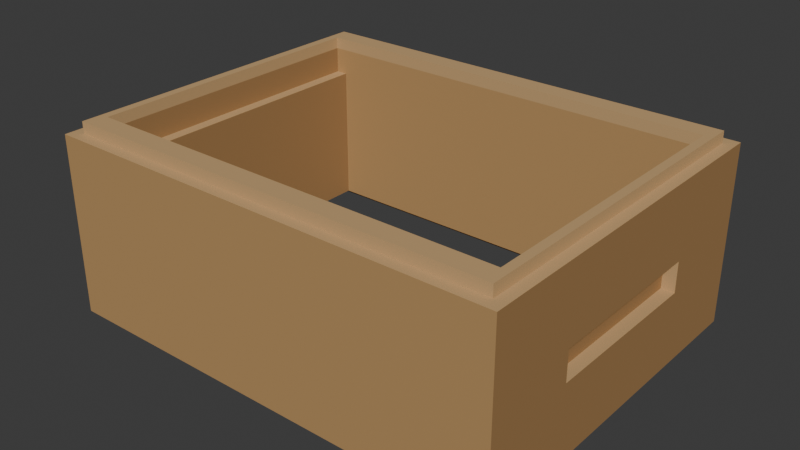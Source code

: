 # Source: source.blend  (saved by Blender 4.3.34; exported with 4.5.12 LTS)
import bpy
from mathutils import Matrix  # noqa: F401  (used for matrix-valued properties, if any)

bpy.ops.wm.read_factory_settings(use_empty=True)
scene = bpy.context.scene
scene.name = 'Scene'

# ---- collections
col_collection = bpy.data.collections.new('Collection'); scene.collection.children.link(col_collection)

# ---- materials (node trees are filled in below, after node groups)
mat_honeytimberlonggrain = bpy.data.materials.new('HoneyTimberLongGrain')
mat_honeytimberlonggrain.diffuse_color = (0.48, 0.285, 0.115, 1.0)
mat_warmendgrain = bpy.data.materials.new('WarmEndGrain')
mat_warmendgrain.diffuse_color = (0.37, 0.205, 0.078, 1.0)
mat_freshcutinnertimber = bpy.data.materials.new('FreshCutInnerTimber')
mat_freshcutinnertimber.diffuse_color = (0.57, 0.365, 0.17, 1.0)

# ---- material node trees
mat_honeytimberlonggrain.use_nodes = True; mat_honeytimberlonggrain.node_tree.nodes.clear()
_N = mat_honeytimberlonggrain.node_tree.nodes; _L = mat_honeytimberlonggrain.node_tree.links
n0 = _N.new('ShaderNodeBsdfPrincipled'); n0.name = 'Principled BSDF'; n0.location = (10, 300)
n0.inputs[0].default_value = (0.48, 0.285, 0.115, 1.0)
n0.inputs[2].default_value = 0.69
n1 = _N.new('ShaderNodeOutputMaterial'); n1.name = 'Material Output'; n1.location = (300, 300)
_L.new(n0.outputs[0], n1.inputs[0])
n1.is_active_output = True
mat_warmendgrain.use_nodes = True; mat_warmendgrain.node_tree.nodes.clear()
_N = mat_warmendgrain.node_tree.nodes; _L = mat_warmendgrain.node_tree.links
n0 = _N.new('ShaderNodeBsdfPrincipled'); n0.name = 'Principled BSDF'; n0.location = (10, 300)
n0.inputs[0].default_value = (0.37, 0.205, 0.078, 1.0)
n0.inputs[2].default_value = 0.77
n1 = _N.new('ShaderNodeOutputMaterial'); n1.name = 'Material Output'; n1.location = (300, 300)
_L.new(n0.outputs[0], n1.inputs[0])
n1.is_active_output = True
mat_freshcutinnertimber.use_nodes = True; mat_freshcutinnertimber.node_tree.nodes.clear()
_N = mat_freshcutinnertimber.node_tree.nodes; _L = mat_freshcutinnertimber.node_tree.links
n0 = _N.new('ShaderNodeBsdfPrincipled'); n0.name = 'Principled BSDF'; n0.location = (10, 300)
n0.inputs[0].default_value = (0.57, 0.365, 0.17, 1.0)
n0.inputs[2].default_value = 0.73
n1 = _N.new('ShaderNodeOutputMaterial'); n1.name = 'Material Output'; n1.location = (300, 300)
_L.new(n0.outputs[0], n1.inputs[0])
n1.is_active_output = True

# ---- world
world_world = bpy.data.worlds.new('World'); scene.world = world_world
world_world.use_nodes = True; world_world.node_tree.nodes.clear()
_N = world_world.node_tree.nodes; _L = world_world.node_tree.links
n0 = _N.new('ShaderNodeOutputWorld'); n0.name = 'World Output'; n0.location = (300, 300)
n1 = _N.new('ShaderNodeBackground'); n1.name = 'Background'; n1.location = (10, 300)
n1.inputs[0].default_value = (0.05088, 0.05088, 0.05088, 1.0)
_L.new(n1.outputs[0], n0.inputs[0])
n0.is_active_output = True
world_world.color = (0.05088, 0.05088, 0.05088)
world_world.sun_shadow_jitter_overblur = 0.0

# ---- meshes
me_continuousopenrebatedhivesuper = bpy.data.meshes.new('ContinuousOpenRebatedHiveSuper')
me_continuousopenrebatedhivesuper.from_pydata([(-0.32, -0.25, 0.022), (-0.32, -0.238, 0.022), (-0.32, -0.238, 0.0), (-0.32, -0.25, 0.0), (-0.308, -0.25, 0.0), (-0.308, -0.25, 0.022), (-0.308, -0.238, 0.0), (-0.32, -0.25, 0.102), (-0.32, -0.238, 0.102), (-0.308, -0.25, 0.102), (-0.32, -0.25, 0.144), (-0.32, -0.238, 0.144), (-0.308, -0.25, 0.144), (-0.32, -0.25, 0.214), (-0.32, -0.238, 0.214), (-0.308, -0.25, 0.214), (-0.32, -0.25, 0.25), (-0.32, -0.238, 0.25), (-0.308, -0.25, 0.25), (-0.308, -0.238, 0.25), (-0.32, -0.234, 0.022), (-0.32, -0.234, 0.0), (-0.308, -0.234, 0.0), (-0.308, -0.234, 0.022), (-0.308, -0.238, 0.022), (-0.32, -0.234, 0.102), (-0.32, -0.234, 0.144), (-0.32, -0.234, 0.214), (-0.32, -0.234, 0.25), (-0.308, -0.234, 0.25), (-0.32, -0.206, 0.022), (-0.32, -0.206, 0.0), (-0.308, -0.206, 0.0), (-0.308, -0.206, 0.022), (-0.32, -0.206, 0.102), (-0.32, -0.206, 0.144), (-0.32, -0.206, 0.214), (-0.32, -0.206, 0.25), (-0.308, -0.206, 0.25), (-0.32, -0.118, 0.022), (-0.32, -0.118, 0.0), (-0.308, -0.118, 0.0), (-0.308, -0.118, 0.022), (-0.32, -0.118, 0.102), (-0.32, -0.118, 0.144), (-0.308, -0.118, 0.144), (-0.308, -0.118, 0.102), (-0.32, -0.118, 0.214), (-0.32, -0.118, 0.25), (-0.308, -0.118, 0.25), (-0.32, 0.118, 0.022), (-0.32, 0.118, 0.0), (-0.308, 0.118, 0.0), (-0.308, 0.118, 0.022), (-0.32, 0.118, 0.102), (-0.308, 0.118, 0.102), (-0.32, 0.118, 0.214), (-0.32, 0.118, 0.144), (-0.308, 0.118, 0.144), (-0.32, 0.118, 0.25), (-0.308, 0.118, 0.25), (-0.32, 0.206, 0.022), (-0.32, 0.206, 0.0), (-0.308, 0.206, 0.0), (-0.308, 0.206, 0.022), (-0.32, 0.206, 0.102), (-0.32, 0.206, 0.144), (-0.32, 0.206, 0.214), (-0.32, 0.206, 0.25), (-0.308, 0.206, 0.25), (-0.32, 0.234, 0.022), (-0.32, 0.234, 0.0), (-0.308, 0.234, 0.0), (-0.308, 0.234, 0.022), (-0.32, 0.234, 0.102), (-0.32, 0.234, 0.144), (-0.32, 0.234, 0.214), (-0.32, 0.234, 0.25), (-0.308, 0.234, 0.25), (-0.32, 0.238, 0.022), (-0.32, 0.238, 0.0), (-0.308, 0.238, 0.0), (-0.308, 0.238, 0.022), (-0.32, 0.238, 0.102), (-0.32, 0.238, 0.144), (-0.32, 0.238, 0.214), (-0.32, 0.238, 0.25), (-0.308, 0.238, 0.25), (-0.32, 0.25, 0.022), (-0.32, 0.25, 0.0), (-0.308, 0.25, 0.022), (-0.308, 0.25, 0.0), (-0.32, 0.25, 0.102), (-0.308, 0.25, 0.102), (-0.32, 0.25, 0.144), (-0.308, 0.25, 0.144), (-0.32, 0.25, 0.214), (-0.308, 0.25, 0.214), (-0.32, 0.25, 0.25), (-0.308, 0.25, 0.25), (-0.304, -0.25, 0.0), (-0.304, -0.25, 0.022), (-0.304, -0.238, 0.022), (-0.304, -0.238, 0.0), (-0.304, -0.25, 0.102), (-0.304, -0.25, 0.144), (-0.304, -0.25, 0.214), (-0.304, -0.25, 0.25), (-0.304, -0.238, 0.25), (-0.304, -0.234, 0.022), (-0.304, -0.234, 0.25), (-0.304, -0.206, 0.022), (-0.304, -0.206, 0.25), (-0.304, -0.118, 0.022), (-0.304, -0.118, 0.144), (-0.304, -0.118, 0.102), (-0.304, -0.118, 0.25), (-0.304, 0.118, 0.022), (-0.304, 0.118, 0.102), (-0.304, 0.118, 0.144), (-0.304, 0.118, 0.25), (-0.304, 0.206, 0.022), (-0.304, 0.206, 0.25), (-0.304, 0.234, 0.022), (-0.304, 0.234, 0.25), (-0.304, 0.238, 0.022), (-0.304, 0.238, 0.25), (-0.304, 0.238, 0.0), (-0.304, 0.25, 0.022), (-0.304, 0.25, 0.0), (-0.304, 0.25, 0.102), (-0.304, 0.25, 0.144), (-0.304, 0.25, 0.214), (-0.304, 0.25, 0.25), (-0.302, -0.25, 0.0), (-0.302, -0.25, 0.022), (-0.302, -0.238, 0.022), (-0.302, -0.238, 0.0), (-0.302, -0.25, 0.102), (-0.302, -0.25, 0.144), (-0.302, -0.25, 0.214), (-0.302, -0.25, 0.25), (-0.302, -0.238, 0.25), (-0.302, -0.234, 0.022), (-0.302, -0.234, 0.25), (-0.302, -0.206, 0.022), (-0.304, -0.234, 0.266), (-0.304, -0.206, 0.266), (-0.302, -0.234, 0.266), (-0.302, -0.206, 0.266), (-0.302, -0.118, 0.022), (-0.302, -0.118, 0.144), (-0.302, -0.118, 0.102), (-0.304, -0.118, 0.266), (-0.302, -0.118, 0.266), (-0.302, 0.118, 0.022), (-0.302, 0.118, 0.102), (-0.302, 0.118, 0.144), (-0.304, 0.118, 0.266), (-0.302, 0.118, 0.266), (-0.302, 0.206, 0.022), (-0.304, 0.206, 0.266), (-0.302, 0.206, 0.266), (-0.302, 0.234, 0.022), (-0.304, 0.234, 0.266), (-0.302, 0.234, 0.266), (-0.302, 0.234, 0.25), (-0.302, 0.238, 0.022), (-0.302, 0.238, 0.25), (-0.302, 0.238, 0.0), (-0.302, 0.25, 0.022), (-0.302, 0.25, 0.0), (-0.302, 0.25, 0.102), (-0.302, 0.25, 0.144), (-0.302, 0.25, 0.214), (-0.302, 0.25, 0.25), (-0.292, -0.25, 0.0), (-0.292, -0.25, 0.022), (-0.292, -0.238, 0.022), (-0.292, -0.238, 0.0), (-0.292, -0.25, 0.102), (-0.292, -0.25, 0.144), (-0.292, -0.25, 0.214), (-0.292, -0.25, 0.25), (-0.292, -0.238, 0.25), (-0.292, -0.234, 0.022), (-0.292, -0.234, 0.25), (-0.292, -0.206, 0.022), (-0.292, -0.234, 0.266), (-0.292, -0.206, 0.266), (-0.292, -0.118, 0.022), (-0.292, -0.206, 0.214), (-0.292, -0.118, 0.214), (-0.292, -0.118, 0.25), (-0.292, -0.206, 0.25), (-0.292, -0.118, 0.266), (-0.292, 0.118, 0.022), (-0.292, 0.118, 0.214), (-0.292, 0.118, 0.25), (-0.292, 0.118, 0.266), (-0.292, 0.206, 0.022), (-0.292, 0.206, 0.214), (-0.292, 0.206, 0.25), (-0.292, 0.206, 0.266), (-0.292, 0.234, 0.022), (-0.292, 0.234, 0.266), (-0.292, 0.234, 0.25), (-0.292, 0.238, 0.022), (-0.292, 0.238, 0.25), (-0.292, 0.238, 0.0), (-0.292, 0.25, 0.022), (-0.292, 0.25, 0.0), (-0.292, 0.25, 0.102), (-0.292, 0.25, 0.144), (-0.292, 0.25, 0.214), (-0.292, 0.25, 0.25), (-0.276, -0.25, 0.0), (-0.276, -0.25, 0.022), (-0.276, -0.238, 0.022), (-0.276, -0.238, 0.0), (-0.276, -0.25, 0.102), (-0.276, -0.25, 0.144), (-0.276, -0.25, 0.214), (-0.276, -0.25, 0.25), (-0.276, -0.238, 0.25), (-0.276, -0.234, 0.022), (-0.276, -0.234, 0.25), (-0.276, -0.206, 0.022), (-0.276, -0.206, 0.25), (-0.276, -0.206, 0.214), (-0.276, -0.234, 0.266), (-0.276, -0.206, 0.266), (-0.276, -0.118, 0.022), (-0.276, -0.118, 0.102), (-0.276, -0.206, 0.102), (-0.276, -0.118, 0.144), (-0.276, -0.206, 0.144), (-0.276, -0.118, 0.214), (-0.276, 0.118, 0.022), (-0.276, 0.118, 0.102), (-0.276, 0.118, 0.144), (-0.276, 0.118, 0.214), (-0.276, 0.206, 0.022), (-0.276, 0.206, 0.102), (-0.276, 0.206, 0.144), (-0.276, 0.206, 0.214), (-0.276, 0.234, 0.022), (-0.276, 0.206, 0.25), (-0.276, 0.206, 0.266), (-0.276, 0.234, 0.266), (-0.276, 0.234, 0.25), (-0.276, 0.238, 0.022), (-0.276, 0.238, 0.25), (-0.276, 0.238, 0.0), (-0.276, 0.25, 0.022), (-0.276, 0.25, 0.0), (-0.276, 0.25, 0.102), (-0.276, 0.25, 0.144), (-0.276, 0.25, 0.214), (-0.276, 0.25, 0.25), (0.276, -0.25, 0.0), (0.276, -0.25, 0.022), (0.276, -0.238, 0.022), (0.276, -0.238, 0.0), (0.276, -0.25, 0.102), (0.276, -0.25, 0.144), (0.276, -0.25, 0.214), (0.276, -0.25, 0.25), (0.276, -0.238, 0.25), (0.276, -0.234, 0.022), (0.276, -0.234, 0.25), (0.276, -0.206, 0.102), (0.276, -0.206, 0.022), (0.276, -0.206, 0.144), (0.276, -0.206, 0.214), (0.276, -0.206, 0.25), (0.276, -0.234, 0.266), (0.276, -0.206, 0.266), (0.276, 0.206, 0.022), (0.276, 0.206, 0.102), (0.276, 0.234, 0.022), (0.276, 0.206, 0.144), (0.276, 0.206, 0.214), (0.276, 0.206, 0.25), (0.276, 0.206, 0.266), (0.276, 0.234, 0.266), (0.276, 0.234, 0.25), (0.276, 0.238, 0.022), (0.276, 0.238, 0.25), (0.276, 0.238, 0.0), (0.276, 0.25, 0.022), (0.276, 0.25, 0.0), (0.276, 0.25, 0.102), (0.276, 0.25, 0.144), (0.276, 0.25, 0.214), (0.276, 0.25, 0.25), (0.292, -0.25, 0.0), (0.292, -0.25, 0.022), (0.292, -0.238, 0.022), (0.292, -0.238, 0.0), (0.292, -0.25, 0.102), (0.292, -0.25, 0.144), (0.292, -0.25, 0.214), (0.292, -0.25, 0.25), (0.292, -0.238, 0.25), (0.292, -0.234, 0.022), (0.292, -0.234, 0.25), (0.292, -0.206, 0.022), (0.292, -0.206, 0.25), (0.292, -0.206, 0.214), (0.292, -0.234, 0.266), (0.292, -0.206, 0.266), (0.276, -0.118, 0.102), (0.276, -0.118, 0.022), (0.292, -0.118, 0.022), (0.276, -0.118, 0.144), (0.276, -0.118, 0.214), (0.292, -0.118, 0.214), (0.276, 0.118, 0.102), (0.276, 0.118, 0.022), (0.292, 0.118, 0.022), (0.276, 0.118, 0.144), (0.276, 0.118, 0.214), (0.292, 0.118, 0.214), (0.292, 0.206, 0.022), (0.292, 0.206, 0.214), (0.292, 0.234, 0.022), (0.292, 0.206, 0.25), (0.292, 0.206, 0.266), (0.292, 0.234, 0.266), (0.292, 0.234, 0.25), (0.292, 0.238, 0.022), (0.292, 0.238, 0.25), (0.292, 0.238, 0.0), (0.292, 0.25, 0.022), (0.292, 0.25, 0.0), (0.292, 0.25, 0.102), (0.292, 0.25, 0.144), (0.292, 0.25, 0.214), (0.292, 0.25, 0.25), (0.302, -0.25, 0.0), (0.302, -0.25, 0.022), (0.302, -0.238, 0.022), (0.302, -0.238, 0.0), (0.302, -0.25, 0.102), (0.302, -0.25, 0.144), (0.302, -0.25, 0.214), (0.302, -0.25, 0.25), (0.302, -0.238, 0.25), (0.302, -0.234, 0.022), (0.302, -0.234, 0.25), (0.302, -0.206, 0.022), (0.302, -0.234, 0.266), (0.302, -0.206, 0.266), (0.302, -0.118, 0.022), (0.292, -0.118, 0.25), (0.292, -0.118, 0.266), (0.302, -0.118, 0.266), (0.302, 0.118, 0.022), (0.302, -0.118, 0.102), (0.302, 0.118, 0.102), (0.302, 0.118, 0.144), (0.302, -0.118, 0.144), (0.292, 0.118, 0.25), (0.292, 0.118, 0.266), (0.302, 0.118, 0.266), (0.302, 0.206, 0.022), (0.302, 0.206, 0.266), (0.302, 0.234, 0.022), (0.302, 0.234, 0.266), (0.302, 0.234, 0.25), (0.302, 0.238, 0.022), (0.302, 0.238, 0.25), (0.302, 0.238, 0.0), (0.302, 0.25, 0.022), (0.302, 0.25, 0.0), (0.302, 0.25, 0.102), (0.302, 0.25, 0.144), (0.302, 0.25, 0.214), (0.302, 0.25, 0.25), (0.304, -0.25, 0.0), (0.304, -0.25, 0.022), (0.304, -0.238, 0.022), (0.304, -0.238, 0.0), (0.304, -0.25, 0.102), (0.304, -0.25, 0.144), (0.304, -0.25, 0.214), (0.304, -0.25, 0.25), (0.304, -0.238, 0.25), (0.304, -0.234, 0.022), (0.304, -0.234, 0.25), (0.304, -0.206, 0.022), (0.304, -0.206, 0.25), (0.304, -0.206, 0.266), (0.304, -0.234, 0.266), (0.304, -0.118, 0.022), (0.304, -0.118, 0.144), (0.304, -0.118, 0.102), (0.304, -0.118, 0.25), (0.304, -0.118, 0.266), (0.304, 0.118, 0.022), (0.304, 0.118, 0.102), (0.304, 0.118, 0.144), (0.304, 0.118, 0.25), (0.304, 0.118, 0.266), (0.304, 0.206, 0.022), (0.304, 0.206, 0.25), (0.304, 0.206, 0.266), (0.304, 0.234, 0.022), (0.304, 0.234, 0.25), (0.304, 0.234, 0.266), (0.304, 0.238, 0.022), (0.304, 0.238, 0.25), (0.304, 0.238, 0.0), (0.304, 0.25, 0.022), (0.304, 0.25, 0.0), (0.304, 0.25, 0.102), (0.304, 0.25, 0.144), (0.304, 0.25, 0.214), (0.304, 0.25, 0.25), (0.308, -0.25, 0.0), (0.308, -0.25, 0.022), (0.308, -0.238, 0.022), (0.308, -0.238, 0.0), (0.308, -0.25, 0.102), (0.308, -0.25, 0.144), (0.308, -0.25, 0.214), (0.308, -0.25, 0.25), (0.308, -0.238, 0.25), (0.308, -0.234, 0.022), (0.308, -0.234, 0.25), (0.308, -0.206, 0.022), (0.308, -0.206, 0.25), (0.308, -0.118, 0.022), (0.308, -0.118, 0.144), (0.308, -0.118, 0.102), (0.308, -0.118, 0.25), (0.308, 0.118, 0.022), (0.308, 0.118, 0.102), (0.308, 0.118, 0.144), (0.308, 0.118, 0.25), (0.308, 0.206, 0.022), (0.308, 0.206, 0.25), (0.308, 0.234, 0.022), (0.308, 0.234, 0.25), (0.308, 0.238, 0.022), (0.308, 0.238, 0.25), (0.308, 0.238, 0.0), (0.308, 0.25, 0.022), (0.308, 0.25, 0.0), (0.308, 0.25, 0.102), (0.308, 0.25, 0.144), (0.308, 0.25, 0.214), (0.308, 0.25, 0.25), (0.32, -0.25, 0.0), (0.32, -0.238, 0.0), (0.32, -0.238, 0.022), (0.32, -0.25, 0.022), (0.32, -0.238, 0.102), (0.32, -0.25, 0.102), (0.32, -0.238, 0.144), (0.32, -0.25, 0.144), (0.32, -0.238, 0.214), (0.32, -0.25, 0.214), (0.32, -0.238, 0.25), (0.32, -0.25, 0.25), (0.308, -0.234, 0.0), (0.32, -0.234, 0.0), (0.32, -0.234, 0.022), (0.32, -0.234, 0.102), (0.32, -0.234, 0.144), (0.32, -0.234, 0.214), (0.32, -0.234, 0.25), (0.308, -0.206, 0.0), (0.32, -0.206, 0.0), (0.32, -0.206, 0.022), (0.32, -0.206, 0.102), (0.32, -0.206, 0.144), (0.32, -0.206, 0.214), (0.32, -0.206, 0.25), (0.308, -0.118, 0.0), (0.32, -0.118, 0.0), (0.32, -0.118, 0.022), (0.32, -0.118, 0.102), (0.32, -0.118, 0.144), (0.32, -0.118, 0.214), (0.32, -0.118, 0.25), (0.308, 0.118, 0.0), (0.32, 0.118, 0.0), (0.32, 0.118, 0.022), (0.32, 0.118, 0.102), (0.32, 0.118, 0.144), (0.32, 0.118, 0.214), (0.32, 0.118, 0.25), (0.308, 0.206, 0.0), (0.32, 0.206, 0.0), (0.32, 0.206, 0.022), (0.32, 0.206, 0.102), (0.32, 0.206, 0.144), (0.32, 0.206, 0.214), (0.32, 0.206, 0.25), (0.308, 0.234, 0.0), (0.32, 0.234, 0.0), (0.32, 0.234, 0.022), (0.32, 0.234, 0.102), (0.32, 0.234, 0.144), (0.32, 0.234, 0.214), (0.32, 0.234, 0.25), (0.32, 0.238, 0.0), (0.32, 0.238, 0.022), (0.32, 0.238, 0.102), (0.32, 0.238, 0.144), (0.32, 0.238, 0.214), (0.32, 0.238, 0.25), (0.32, 0.25, 0.0), (0.32, 0.25, 0.022), (0.32, 0.25, 0.102), (0.32, 0.25, 0.144), (0.32, 0.25, 0.214), (0.32, 0.25, 0.25)], [], [(0, 1, 2), (0, 2, 3), (3, 4, 5), (3, 5, 0), (2, 6, 4), (2, 4, 3), (7, 8, 1), (7, 1, 0), (0, 5, 9), (0, 9, 7), (10, 11, 8), (10, 8, 7), (7, 9, 12), (7, 12, 10), (13, 14, 11), (13, 11, 10), (10, 12, 15), (10, 15, 13), (16, 17, 14), (16, 14, 13), (13, 15, 18), (13, 18, 16), (16, 18, 19), (16, 19, 17), (1, 20, 21), (1, 21, 2), (6, 22, 23), (6, 23, 24), (21, 22, 6), (21, 6, 2), (8, 25, 20), (8, 20, 1), (11, 26, 25), (11, 25, 8), (14, 27, 26), (14, 26, 11), (17, 28, 27), (17, 27, 14), (17, 19, 29), (17, 29, 28), (20, 30, 31), (20, 31, 21), (22, 32, 33), (22, 33, 23), (31, 32, 22), (31, 22, 21), (25, 34, 30), (25, 30, 20), (26, 35, 34), (26, 34, 25), (27, 36, 35), (27, 35, 26), (28, 37, 36), (28, 36, 27), (28, 29, 38), (28, 38, 37), (30, 39, 40), (30, 40, 31), (32, 41, 42), (32, 42, 33), (40, 41, 32), (40, 32, 31), (34, 43, 39), (34, 39, 30), (35, 44, 43), (35, 43, 34), (44, 45, 46), (44, 46, 43), (36, 47, 44), (36, 44, 35), (37, 48, 47), (37, 47, 36), (37, 38, 49), (37, 49, 48), (39, 50, 51), (39, 51, 40), (41, 52, 53), (41, 53, 42), (51, 52, 41), (51, 41, 40), (43, 54, 50), (43, 50, 39), (43, 46, 55), (43, 55, 54), (47, 56, 57), (47, 57, 44), (57, 58, 45), (57, 45, 44), (48, 59, 56), (48, 56, 47), (48, 49, 60), (48, 60, 59), (50, 61, 62), (50, 62, 51), (52, 63, 64), (52, 64, 53), (62, 63, 52), (62, 52, 51), (54, 65, 61), (54, 61, 50), (57, 66, 65), (57, 65, 54), (54, 55, 58), (54, 58, 57), (56, 67, 66), (56, 66, 57), (59, 68, 67), (59, 67, 56), (59, 60, 69), (59, 69, 68), (61, 70, 71), (61, 71, 62), (63, 72, 73), (63, 73, 64), (71, 72, 63), (71, 63, 62), (65, 74, 70), (65, 70, 61), (66, 75, 74), (66, 74, 65), (67, 76, 75), (67, 75, 66), (68, 77, 76), (68, 76, 67), (68, 69, 78), (68, 78, 77), (70, 79, 80), (70, 80, 71), (72, 81, 82), (72, 82, 73), (80, 81, 72), (80, 72, 71), (74, 83, 79), (74, 79, 70), (75, 84, 83), (75, 83, 74), (76, 85, 84), (76, 84, 75), (77, 86, 85), (77, 85, 76), (77, 78, 87), (77, 87, 86), (79, 88, 89), (79, 89, 80), (88, 90, 91), (88, 91, 89), (89, 91, 81), (89, 81, 80), (83, 92, 88), (83, 88, 79), (92, 93, 90), (92, 90, 88), (84, 94, 92), (84, 92, 83), (94, 95, 93), (94, 93, 92), (85, 96, 94), (85, 94, 84), (96, 97, 95), (96, 95, 94), (86, 98, 96), (86, 96, 85), (98, 99, 97), (98, 97, 96), (86, 87, 99), (86, 99, 98), (4, 100, 101), (4, 101, 5), (24, 102, 103), (24, 103, 6), (6, 103, 100), (6, 100, 4), (5, 101, 104), (5, 104, 9), (9, 104, 105), (9, 105, 12), (12, 105, 106), (12, 106, 15), (15, 106, 107), (15, 107, 18), (18, 107, 108), (18, 108, 19), (23, 109, 102), (23, 102, 24), (19, 108, 110), (19, 110, 29), (33, 111, 109), (33, 109, 23), (29, 110, 112), (29, 112, 38), (42, 113, 111), (42, 111, 33), (45, 114, 115), (45, 115, 46), (38, 112, 116), (38, 116, 49), (53, 117, 113), (53, 113, 42), (46, 115, 118), (46, 118, 55), (58, 119, 114), (58, 114, 45), (49, 116, 120), (49, 120, 60), (64, 121, 117), (64, 117, 53), (55, 118, 119), (55, 119, 58), (60, 120, 122), (60, 122, 69), (73, 123, 121), (73, 121, 64), (69, 122, 124), (69, 124, 78), (82, 125, 123), (82, 123, 73), (78, 124, 126), (78, 126, 87), (81, 127, 125), (81, 125, 82), (90, 128, 129), (90, 129, 91), (91, 129, 127), (91, 127, 81), (93, 130, 128), (93, 128, 90), (95, 131, 130), (95, 130, 93), (97, 132, 131), (97, 131, 95), (99, 133, 132), (99, 132, 97), (87, 126, 133), (87, 133, 99), (100, 134, 135), (100, 135, 101), (102, 136, 137), (102, 137, 103), (103, 137, 134), (103, 134, 100), (101, 135, 138), (101, 138, 104), (104, 138, 139), (104, 139, 105), (105, 139, 140), (105, 140, 106), (106, 140, 141), (106, 141, 107), (107, 141, 142), (107, 142, 108), (109, 143, 136), (109, 136, 102), (108, 142, 144), (108, 144, 110), (111, 145, 143), (111, 143, 109), (146, 147, 112), (146, 112, 110), (110, 144, 148), (110, 148, 146), (146, 148, 149), (146, 149, 147), (113, 150, 145), (113, 145, 111), (114, 151, 152), (114, 152, 115), (147, 153, 116), (147, 116, 112), (147, 149, 154), (147, 154, 153), (117, 155, 150), (117, 150, 113), (115, 152, 156), (115, 156, 118), (119, 157, 151), (119, 151, 114), (153, 158, 120), (153, 120, 116), (153, 154, 159), (153, 159, 158), (121, 160, 155), (121, 155, 117), (118, 156, 157), (118, 157, 119), (158, 161, 122), (158, 122, 120), (158, 159, 162), (158, 162, 161), (123, 163, 160), (123, 160, 121), (161, 164, 124), (161, 124, 122), (164, 165, 166), (164, 166, 124), (161, 162, 165), (161, 165, 164), (125, 167, 163), (125, 163, 123), (124, 166, 168), (124, 168, 126), (127, 169, 167), (127, 167, 125), (128, 170, 171), (128, 171, 129), (129, 171, 169), (129, 169, 127), (130, 172, 170), (130, 170, 128), (131, 173, 172), (131, 172, 130), (132, 174, 173), (132, 173, 131), (133, 175, 174), (133, 174, 132), (126, 168, 175), (126, 175, 133), (134, 176, 177), (134, 177, 135), (136, 178, 179), (136, 179, 137), (137, 179, 176), (137, 176, 134), (135, 177, 180), (135, 180, 138), (138, 180, 181), (138, 181, 139), (139, 181, 182), (139, 182, 140), (140, 182, 183), (140, 183, 141), (141, 183, 184), (141, 184, 142), (143, 185, 178), (143, 178, 136), (142, 184, 186), (142, 186, 144), (145, 187, 185), (145, 185, 143), (144, 186, 188), (144, 188, 148), (148, 188, 189), (148, 189, 149), (150, 190, 187), (150, 187, 145), (191, 192, 193), (191, 193, 194), (194, 193, 195), (194, 195, 189), (149, 189, 195), (149, 195, 154), (155, 196, 190), (155, 190, 150), (151, 157, 156), (151, 156, 152), (192, 197, 198), (192, 198, 193), (193, 198, 199), (193, 199, 195), (154, 195, 199), (154, 199, 159), (160, 200, 196), (160, 196, 155), (197, 201, 202), (197, 202, 198), (198, 202, 203), (198, 203, 199), (159, 199, 203), (159, 203, 162), (163, 204, 200), (163, 200, 160), (165, 205, 206), (165, 206, 166), (162, 203, 205), (162, 205, 165), (167, 207, 204), (167, 204, 163), (166, 206, 208), (166, 208, 168), (169, 209, 207), (169, 207, 167), (170, 210, 211), (170, 211, 171), (171, 211, 209), (171, 209, 169), (172, 212, 210), (172, 210, 170), (173, 213, 212), (173, 212, 172), (174, 214, 213), (174, 213, 173), (175, 215, 214), (175, 214, 174), (168, 208, 215), (168, 215, 175), (176, 216, 217), (176, 217, 177), (178, 218, 219), (178, 219, 179), (179, 219, 216), (179, 216, 176), (177, 217, 220), (177, 220, 180), (180, 220, 221), (180, 221, 181), (181, 221, 222), (181, 222, 182), (182, 222, 223), (182, 223, 183), (183, 223, 224), (183, 224, 184), (185, 225, 218), (185, 218, 178), (184, 224, 226), (184, 226, 186), (187, 227, 225), (187, 225, 185), (194, 228, 229), (194, 229, 191), (186, 226, 230), (186, 230, 188), (189, 231, 228), (189, 228, 194), (188, 230, 231), (188, 231, 189), (227, 232, 233), (227, 233, 234), (190, 232, 227), (190, 227, 187), (234, 233, 235), (234, 235, 236), (236, 235, 237), (236, 237, 229), (191, 229, 237), (191, 237, 192), (232, 238, 239), (232, 239, 233), (196, 238, 232), (196, 232, 190), (233, 239, 240), (233, 240, 235), (235, 240, 241), (235, 241, 237), (192, 237, 241), (192, 241, 197), (238, 242, 243), (238, 243, 239), (200, 242, 238), (200, 238, 196), (239, 243, 244), (239, 244, 240), (240, 244, 245), (240, 245, 241), (197, 241, 245), (197, 245, 201), (204, 246, 242), (204, 242, 200), (201, 245, 247), (201, 247, 202), (202, 247, 248), (202, 248, 203), (205, 249, 250), (205, 250, 206), (203, 248, 249), (203, 249, 205), (207, 251, 246), (207, 246, 204), (206, 250, 252), (206, 252, 208), (209, 253, 251), (209, 251, 207), (210, 254, 255), (210, 255, 211), (211, 255, 253), (211, 253, 209), (212, 256, 254), (212, 254, 210), (213, 257, 256), (213, 256, 212), (214, 258, 257), (214, 257, 213), (215, 259, 258), (215, 258, 214), (208, 252, 259), (208, 259, 215), (216, 260, 261), (216, 261, 217), (218, 262, 263), (218, 263, 219), (219, 263, 260), (219, 260, 216), (217, 261, 264), (217, 264, 220), (220, 264, 265), (220, 265, 221), (221, 265, 266), (221, 266, 222), (222, 266, 267), (222, 267, 223), (223, 267, 268), (223, 268, 224), (225, 269, 262), (225, 262, 218), (224, 268, 270), (224, 270, 226), (234, 271, 272), (234, 272, 227), (227, 272, 269), (227, 269, 225), (236, 273, 271), (236, 271, 234), (229, 274, 273), (229, 273, 236), (228, 275, 274), (228, 274, 229), (226, 270, 276), (226, 276, 230), (231, 277, 275), (231, 275, 228), (230, 276, 277), (230, 277, 231), (242, 278, 279), (242, 279, 243), (246, 280, 278), (246, 278, 242), (243, 279, 281), (243, 281, 244), (244, 281, 282), (244, 282, 245), (245, 282, 283), (245, 283, 247), (247, 283, 284), (247, 284, 248), (249, 285, 286), (249, 286, 250), (248, 284, 285), (248, 285, 249), (251, 287, 280), (251, 280, 246), (250, 286, 288), (250, 288, 252), (253, 289, 287), (253, 287, 251), (254, 290, 291), (254, 291, 255), (255, 291, 289), (255, 289, 253), (256, 292, 290), (256, 290, 254), (257, 293, 292), (257, 292, 256), (258, 294, 293), (258, 293, 257), (259, 295, 294), (259, 294, 258), (252, 288, 295), (252, 295, 259), (260, 296, 297), (260, 297, 261), (262, 298, 299), (262, 299, 263), (263, 299, 296), (263, 296, 260), (261, 297, 300), (261, 300, 264), (264, 300, 301), (264, 301, 265), (265, 301, 302), (265, 302, 266), (266, 302, 303), (266, 303, 267), (267, 303, 304), (267, 304, 268), (269, 305, 298), (269, 298, 262), (268, 304, 306), (268, 306, 270), (272, 307, 305), (272, 305, 269), (275, 308, 309), (275, 309, 274), (270, 306, 310), (270, 310, 276), (277, 311, 308), (277, 308, 275), (276, 310, 311), (276, 311, 277), (271, 312, 313), (271, 313, 272), (313, 314, 307), (313, 307, 272), (273, 315, 312), (273, 312, 271), (274, 316, 315), (274, 315, 273), (274, 309, 317), (274, 317, 316), (312, 318, 319), (312, 319, 313), (319, 320, 314), (319, 314, 313), (315, 321, 318), (315, 318, 312), (316, 322, 321), (316, 321, 315), (316, 317, 323), (316, 323, 322), (318, 279, 278), (318, 278, 319), (278, 324, 320), (278, 320, 319), (321, 281, 279), (321, 279, 318), (322, 282, 281), (322, 281, 321), (322, 323, 325), (322, 325, 282), (280, 326, 324), (280, 324, 278), (282, 325, 327), (282, 327, 283), (283, 327, 328), (283, 328, 284), (285, 329, 330), (285, 330, 286), (284, 328, 329), (284, 329, 285), (287, 331, 326), (287, 326, 280), (286, 330, 332), (286, 332, 288), (289, 333, 331), (289, 331, 287), (290, 334, 335), (290, 335, 291), (291, 335, 333), (291, 333, 289), (292, 336, 334), (292, 334, 290), (293, 337, 336), (293, 336, 292), (294, 338, 337), (294, 337, 293), (295, 339, 338), (295, 338, 294), (288, 332, 339), (288, 339, 295), (296, 340, 341), (296, 341, 297), (298, 342, 343), (298, 343, 299), (299, 343, 340), (299, 340, 296), (297, 341, 344), (297, 344, 300), (300, 344, 345), (300, 345, 301), (301, 345, 346), (301, 346, 302), (302, 346, 347), (302, 347, 303), (303, 347, 348), (303, 348, 304), (305, 349, 342), (305, 342, 298), (304, 348, 350), (304, 350, 306), (307, 351, 349), (307, 349, 305), (306, 350, 352), (306, 352, 310), (310, 352, 353), (310, 353, 311), (314, 354, 351), (314, 351, 307), (308, 355, 317), (308, 317, 309), (311, 356, 355), (311, 355, 308), (311, 353, 357), (311, 357, 356), (320, 358, 354), (320, 354, 314), (359, 360, 361), (359, 361, 362), (355, 363, 323), (355, 323, 317), (356, 364, 363), (356, 363, 355), (356, 357, 365), (356, 365, 364), (324, 366, 358), (324, 358, 320), (363, 327, 325), (363, 325, 323), (364, 328, 327), (364, 327, 363), (364, 365, 367), (364, 367, 328), (326, 368, 366), (326, 366, 324), (329, 369, 370), (329, 370, 330), (328, 367, 369), (328, 369, 329), (331, 371, 368), (331, 368, 326), (330, 370, 372), (330, 372, 332), (333, 373, 371), (333, 371, 331), (334, 374, 375), (334, 375, 335), (335, 375, 373), (335, 373, 333), (336, 376, 374), (336, 374, 334), (337, 377, 376), (337, 376, 336), (338, 378, 377), (338, 377, 337), (339, 379, 378), (339, 378, 338), (332, 372, 379), (332, 379, 339), (340, 380, 381), (340, 381, 341), (342, 382, 383), (342, 383, 343), (343, 383, 380), (343, 380, 340), (341, 381, 384), (341, 384, 344), (344, 384, 385), (344, 385, 345), (345, 385, 386), (345, 386, 346), (346, 386, 387), (346, 387, 347), (347, 387, 388), (347, 388, 348), (349, 389, 382), (349, 382, 342), (348, 388, 390), (348, 390, 350), (351, 391, 389), (351, 389, 349), (390, 392, 393), (390, 393, 394), (350, 390, 394), (350, 394, 352), (352, 394, 393), (352, 393, 353), (354, 395, 391), (354, 391, 351), (362, 396, 397), (362, 397, 359), (392, 398, 399), (392, 399, 393), (353, 393, 399), (353, 399, 357), (358, 400, 395), (358, 395, 354), (359, 397, 401), (359, 401, 360), (361, 402, 396), (361, 396, 362), (398, 403, 404), (398, 404, 399), (357, 399, 404), (357, 404, 365), (366, 405, 400), (366, 400, 358), (360, 401, 402), (360, 402, 361), (403, 406, 407), (403, 407, 404), (365, 404, 407), (365, 407, 367), (368, 408, 405), (368, 405, 366), (406, 409, 410), (406, 410, 407), (369, 410, 409), (369, 409, 370), (367, 407, 410), (367, 410, 369), (371, 411, 408), (371, 408, 368), (370, 409, 412), (370, 412, 372), (373, 413, 411), (373, 411, 371), (374, 414, 415), (374, 415, 375), (375, 415, 413), (375, 413, 373), (376, 416, 414), (376, 414, 374), (377, 417, 416), (377, 416, 376), (378, 418, 417), (378, 417, 377), (379, 419, 418), (379, 418, 378), (372, 412, 419), (372, 419, 379), (380, 420, 421), (380, 421, 381), (382, 422, 423), (382, 423, 383), (383, 423, 420), (383, 420, 380), (381, 421, 424), (381, 424, 384), (384, 424, 425), (384, 425, 385), (385, 425, 426), (385, 426, 386), (386, 426, 427), (386, 427, 387), (387, 427, 428), (387, 428, 388), (389, 429, 422), (389, 422, 382), (388, 428, 430), (388, 430, 390), (391, 431, 429), (391, 429, 389), (390, 430, 432), (390, 432, 392), (395, 433, 431), (395, 431, 391), (396, 434, 435), (396, 435, 397), (392, 432, 436), (392, 436, 398), (400, 437, 433), (400, 433, 395), (397, 435, 438), (397, 438, 401), (402, 439, 434), (402, 434, 396), (398, 436, 440), (398, 440, 403), (405, 441, 437), (405, 437, 400), (401, 438, 439), (401, 439, 402), (403, 440, 442), (403, 442, 406), (408, 443, 441), (408, 441, 405), (406, 442, 444), (406, 444, 409), (411, 445, 443), (411, 443, 408), (409, 444, 446), (409, 446, 412), (413, 447, 445), (413, 445, 411), (414, 448, 449), (414, 449, 415), (415, 449, 447), (415, 447, 413), (416, 450, 448), (416, 448, 414), (417, 451, 450), (417, 450, 416), (418, 452, 451), (418, 451, 417), (419, 453, 452), (419, 452, 418), (412, 446, 453), (412, 453, 419), (454, 455, 456), (454, 456, 457), (420, 454, 457), (420, 457, 421), (423, 455, 454), (423, 454, 420), (457, 456, 458), (457, 458, 459), (421, 457, 459), (421, 459, 424), (459, 458, 460), (459, 460, 461), (424, 459, 461), (424, 461, 425), (461, 460, 462), (461, 462, 463), (425, 461, 463), (425, 463, 426), (463, 462, 464), (463, 464, 465), (426, 463, 465), (426, 465, 427), (427, 465, 464), (427, 464, 428), (422, 429, 466), (422, 466, 423), (455, 467, 468), (455, 468, 456), (466, 467, 455), (466, 455, 423), (456, 468, 469), (456, 469, 458), (458, 469, 470), (458, 470, 460), (460, 470, 471), (460, 471, 462), (462, 471, 472), (462, 472, 464), (428, 464, 472), (428, 472, 430), (429, 431, 473), (429, 473, 466), (467, 474, 475), (467, 475, 468), (473, 474, 467), (473, 467, 466), (468, 475, 476), (468, 476, 469), (469, 476, 477), (469, 477, 470), (470, 477, 478), (470, 478, 471), (471, 478, 479), (471, 479, 472), (430, 472, 479), (430, 479, 432), (431, 433, 480), (431, 480, 473), (474, 481, 482), (474, 482, 475), (480, 481, 474), (480, 474, 473), (475, 482, 483), (475, 483, 476), (476, 483, 484), (476, 484, 477), (434, 484, 483), (434, 483, 435), (477, 484, 485), (477, 485, 478), (478, 485, 486), (478, 486, 479), (432, 479, 486), (432, 486, 436), (433, 437, 487), (433, 487, 480), (481, 488, 489), (481, 489, 482), (487, 488, 481), (487, 481, 480), (482, 489, 490), (482, 490, 483), (435, 483, 490), (435, 490, 438), (484, 491, 492), (484, 492, 485), (439, 491, 484), (439, 484, 434), (485, 492, 493), (485, 493, 486), (436, 486, 493), (436, 493, 440), (437, 441, 494), (437, 494, 487), (488, 495, 496), (488, 496, 489), (494, 495, 488), (494, 488, 487), (489, 496, 497), (489, 497, 490), (490, 497, 498), (490, 498, 491), (438, 490, 491), (438, 491, 439), (491, 498, 499), (491, 499, 492), (492, 499, 500), (492, 500, 493), (440, 493, 500), (440, 500, 442), (441, 443, 501), (441, 501, 494), (495, 502, 503), (495, 503, 496), (501, 502, 495), (501, 495, 494), (496, 503, 504), (496, 504, 497), (497, 504, 505), (497, 505, 498), (498, 505, 506), (498, 506, 499), (499, 506, 507), (499, 507, 500), (442, 500, 507), (442, 507, 444), (443, 445, 447), (443, 447, 501), (502, 508, 509), (502, 509, 503), (447, 508, 502), (447, 502, 501), (503, 509, 510), (503, 510, 504), (504, 510, 511), (504, 511, 505), (505, 511, 512), (505, 512, 506), (506, 512, 513), (506, 513, 507), (444, 507, 513), (444, 513, 446), (508, 514, 515), (508, 515, 509), (448, 515, 514), (448, 514, 449), (449, 514, 508), (449, 508, 447), (509, 515, 516), (509, 516, 510), (450, 516, 515), (450, 515, 448), (510, 516, 517), (510, 517, 511), (451, 517, 516), (451, 516, 450), (511, 517, 518), (511, 518, 512), (452, 518, 517), (452, 517, 451), (512, 518, 519), (512, 519, 513), (453, 519, 518), (453, 518, 452), (446, 513, 519), (446, 519, 453)])
me_continuousopenrebatedhivesuper.polygons.foreach_set('material_index', [1, 1, 0, 0, 2, 2, 1, 1, 0, 0, 1, 1, 0, 0, 1, 1, 0, 0, 1, 1, 0, 0, 2, 2, 1, 1, 1, 1, 2, 2, 1, 1, 1, 1, 1, 1, 1, 1, 2, 2, 1, 1, 1, 1, 2, 2, 1, 1, 1, 1, 1, 1, 1, 1, 2, 2, 1, 1, 1, 1, 2, 2, 1, 1, 1, 1, 2, 2, 1, 1, 1, 1, 2, 2, 1, 1, 1, 1, 2, 2, 1, 1, 2, 2, 1, 1, 2, 2, 1, 1, 2, 2, 1, 1, 1, 1, 2, 2, 1, 1, 1, 1, 2, 2, 1, 1, 1, 1, 2, 2, 1, 1, 1, 1, 2, 2, 1, 1, 1, 1, 1, 1, 1, 1, 2, 2, 1, 1, 1, 1, 2, 2, 1, 1, 1, 1, 1, 1, 1, 1, 2, 2, 1, 1, 0, 0, 2, 2, 1, 1, 0, 0, 1, 1, 0, 0, 1, 1, 0, 0, 1, 1, 0, 0, 2, 2, 0, 0, 0, 0, 2, 2, 0, 0, 0, 0, 0, 0, 0, 0, 2, 2, 2, 2, 2, 2, 2, 2, 2, 2, 2, 2, 2, 2, 2, 2, 2, 2, 2, 2, 2, 2, 2, 2, 2, 2, 2, 2, 2, 2, 2, 2, 2, 2, 2, 2, 2, 2, 0, 0, 0, 0, 2, 2, 0, 0, 0, 0, 0, 0, 0, 0, 2, 2, 0, 0, 0, 0, 2, 2, 0, 0, 0, 0, 0, 0, 0, 0, 2, 2, 2, 2, 2, 2, 2, 2, 2, 2, 2, 2, 2, 2, 2, 2, 2, 2, 2, 2, 2, 2, 2, 2, 2, 2, 2, 2, 2, 2, 2, 2, 2, 2, 2, 2, 2, 2, 2, 2, 2, 2, 2, 2, 2, 2, 2, 2, 2, 2, 2, 2, 0, 0, 0, 0, 2, 2, 0, 0, 0, 0, 0, 0, 0, 0, 2, 2, 0, 0, 0, 0, 2, 2, 0, 0, 0, 0, 0, 0, 0, 0, 2, 2, 2, 2, 2, 2, 2, 2, 2, 2, 2, 2, 2, 2, 1, 1, 2, 2, 2, 2, 2, 2, 1, 1, 1, 1, 2, 2, 2, 2, 2, 2, 1, 1, 2, 2, 2, 2, 2, 2, 2, 2, 2, 2, 2, 2, 2, 2, 0, 0, 0, 0, 2, 2, 0, 0, 0, 0, 0, 0, 0, 0, 2, 2, 0, 0, 0, 0, 2, 2, 0, 0, 0, 0, 0, 0, 0, 0, 2, 2, 2, 2, 2, 2, 2, 2, 0, 0, 2, 2, 2, 2, 2, 2, 1, 1, 2, 2, 1, 1, 1, 1, 2, 2, 1, 1, 2, 2, 1, 1, 1, 1, 2, 2, 1, 1, 2, 2, 1, 1, 1, 1, 2, 2, 2, 2, 0, 0, 2, 2, 2, 2, 2, 2, 2, 2, 2, 2, 0, 0, 0, 0, 2, 2, 0, 0, 0, 0, 0, 0, 0, 0, 2, 2, 0, 0, 0, 0, 2, 2, 0, 0, 0, 0, 0, 0, 0, 0, 2, 2, 2, 2, 2, 2, 0, 0, 2, 2, 0, 0, 0, 0, 0, 0, 2, 2, 2, 2, 2, 2, 0, 0, 2, 2, 0, 0, 0, 0, 0, 0, 2, 2, 2, 2, 2, 2, 2, 2, 2, 2, 0, 0, 0, 0, 2, 2, 0, 0, 0, 0, 0, 0, 0, 0, 2, 2, 0, 0, 0, 0, 2, 2, 0, 0, 0, 0, 0, 0, 0, 0, 2, 2, 2, 2, 2, 2, 2, 2, 0, 0, 2, 2, 2, 2, 2, 2, 1, 1, 2, 2, 1, 1, 1, 1, 2, 2, 1, 1, 2, 2, 1, 1, 1, 1, 2, 2, 1, 1, 2, 2, 1, 1, 1, 1, 2, 2, 2, 2, 0, 0, 2, 2, 2, 2, 2, 2, 2, 2, 2, 2, 0, 0, 0, 0, 2, 2, 0, 0, 0, 0, 0, 0, 0, 0, 2, 2, 0, 0, 0, 0, 2, 2, 0, 0, 0, 0, 0, 0, 0, 0, 2, 2, 2, 2, 2, 2, 2, 2, 2, 2, 2, 2, 2, 2, 1, 1, 2, 2, 2, 2, 2, 2, 1, 1, 1, 1, 2, 2, 2, 2, 2, 2, 1, 1, 2, 2, 2, 2, 2, 2, 2, 2, 2, 2, 2, 2, 2, 2, 0, 0, 0, 0, 2, 2, 0, 0, 0, 0, 0, 0, 0, 0, 2, 2, 0, 0, 0, 0, 2, 2, 0, 0, 0, 0, 0, 0, 0, 0, 2, 2, 2, 2, 2, 2, 2, 2, 2, 2, 2, 2, 2, 2, 2, 2, 2, 2, 2, 2, 2, 2, 2, 2, 2, 2, 2, 2, 2, 2, 2, 2, 2, 2, 2, 2, 2, 2, 2, 2, 2, 2, 2, 2, 2, 2, 2, 2, 2, 2, 2, 2, 0, 0, 0, 0, 2, 2, 0, 0, 0, 0, 0, 0, 0, 0, 2, 2, 0, 0, 0, 0, 2, 2, 0, 0, 0, 0, 0, 0, 0, 0, 2, 2, 2, 2, 2, 2, 2, 2, 2, 2, 2, 2, 2, 2, 2, 2, 2, 2, 2, 2, 2, 2, 2, 2, 2, 2, 2, 2, 2, 2, 2, 2, 2, 2, 2, 2, 2, 2, 0, 0, 0, 0, 2, 2, 0, 0, 0, 0, 0, 0, 0, 0, 2, 2, 1, 1, 0, 0, 2, 2, 1, 1, 0, 0, 1, 1, 0, 0, 1, 1, 0, 0, 1, 1, 0, 0, 2, 2, 1, 1, 1, 1, 2, 2, 1, 1, 1, 1, 1, 1, 1, 1, 2, 2, 1, 1, 1, 1, 2, 2, 1, 1, 1, 1, 1, 1, 1, 1, 2, 2, 1, 1, 1, 1, 2, 2, 1, 1, 1, 1, 2, 2, 1, 1, 1, 1, 2, 2, 1, 1, 1, 1, 2, 2, 1, 1, 2, 2, 1, 1, 2, 2, 1, 1, 2, 2, 1, 1, 1, 1, 2, 2, 1, 1, 1, 1, 2, 2, 1, 1, 1, 1, 2, 2, 1, 1, 1, 1, 2, 2, 1, 1, 1, 1, 1, 1, 1, 1, 2, 2, 1, 1, 1, 1, 2, 2, 1, 1, 1, 1, 1, 1, 1, 1, 2, 2, 1, 1, 0, 0, 2, 2, 1, 1, 0, 0, 1, 1, 0, 0, 1, 1, 0, 0, 1, 1, 0, 0, 2, 2])
me_continuousopenrebatedhivesuper.materials.append(mat_honeytimberlonggrain)
me_continuousopenrebatedhivesuper.materials.append(mat_warmendgrain)
me_continuousopenrebatedhivesuper.materials.append(mat_freshcutinnertimber)
me_continuousopenrebatedhivesuper.update()

# ---- objects
ob_oneopenrebatedhivesuper = bpy.data.objects.new('OneOpenRebatedHiveSuper', None)
ob_continuousopenrebatedhivesuper = bpy.data.objects.new('ContinuousOpenRebatedHiveSuper', me_continuousopenrebatedhivesuper)

# ---- transforms, parenting, visibility, modifiers, constraints
ob_oneopenrebatedhivesuper.location = (0.0, 0.0, 0.0)
ob_continuousopenrebatedhivesuper.parent = ob_oneopenrebatedhivesuper
ob_continuousopenrebatedhivesuper.location = (0.0, 0.0, 0.0)

# ---- collection membership
scene.collection.objects.link(ob_oneopenrebatedhivesuper)
scene.collection.objects.link(ob_continuousopenrebatedhivesuper)

# ---- scene / render settings (as saved in the file)
scene.frame_start = 1; scene.frame_end = 250; scene.frame_set(1)
scene.render.engine = 'CYCLES'
scene.render.use_compositing = False
scene.cycles.use_denoising = False
scene.cycles.samples = 128
scene.cycles.use_adaptive_sampling = False
scene.cycles.seed = 17
bpy.context.view_layer.update()

# ---- added for rendering (the .blend has no active camera and no usable light): camera, sun
cam_auto = bpy.data.cameras.new('AutoCamera')
cam_auto.lens = 50.0
cam_auto.sensor_width = 36.0
cam_auto.clip_end = 1000.0
ob_auto_camera = bpy.data.objects.new('AutoCamera', cam_auto)
scene.collection.objects.link(ob_auto_camera)
ob_auto_camera.location = (0.790705, -0.948846, 0.765564)
ob_auto_camera.rotation_euler = (1.09748, -7.21219e-08, 0.694738)
scene.camera = ob_auto_camera
light_auto_sun = bpy.data.lights.new('AutoSun', 'SUN')
light_auto_sun.energy = 3.0
light_auto_sun.angle = 0.0523599
ob_auto_sun = bpy.data.objects.new('AutoSun', light_auto_sun)
scene.collection.objects.link(ob_auto_sun)
ob_auto_sun.rotation_euler = (0.872665, 0.174533, 0.523599)
bpy.context.view_layer.update()
